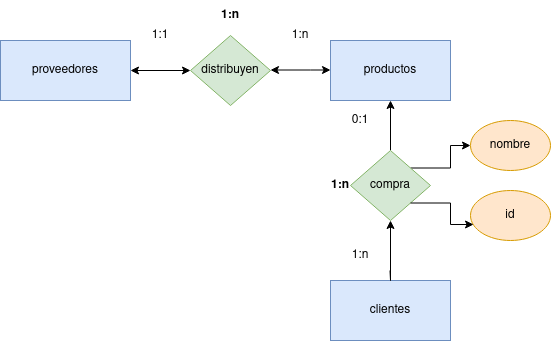

The diagram above was exported from draw.io. Its source (the exported page's mxGraphModel, read from the mxfile embedded in the PNG):
<mxGraphModel dx="1434" dy="795" grid="1" gridSize="10" guides="1" tooltips="1" connect="1" arrows="1" fold="1" page="1" pageScale="1" pageWidth="827" pageHeight="1169" math="0" shadow="0">
  <root>
    <mxCell id="0" />
    <mxCell id="1" parent="0" />
    <mxCell id="QYk_PWpJ37yog6MR560c-2" value="proveedores" style="rounded=0;whiteSpace=wrap;html=1;fillColor=#dae8fc;strokeColor=#6c8ebf;" vertex="1" parent="1">
      <mxGeometry x="160" y="160" width="130" height="60" as="geometry" />
    </mxCell>
    <mxCell id="QYk_PWpJ37yog6MR560c-3" value="clientes" style="rounded=0;whiteSpace=wrap;html=1;fillColor=#dae8fc;strokeColor=#6c8ebf;" vertex="1" parent="1">
      <mxGeometry x="490" y="400" width="120" height="60" as="geometry" />
    </mxCell>
    <mxCell id="QYk_PWpJ37yog6MR560c-4" value="productos" style="rounded=0;whiteSpace=wrap;html=1;fillColor=#dae8fc;strokeColor=#6c8ebf;" vertex="1" parent="1">
      <mxGeometry x="490" y="160" width="120" height="60" as="geometry" />
    </mxCell>
    <mxCell id="QYk_PWpJ37yog6MR560c-5" value="distribuyen" style="rhombus;whiteSpace=wrap;html=1;fillColor=#d5e8d4;strokeColor=#82b366;" vertex="1" parent="1">
      <mxGeometry x="350" y="155" width="80" height="70" as="geometry" />
    </mxCell>
    <mxCell id="QYk_PWpJ37yog6MR560c-14" style="edgeStyle=orthogonalEdgeStyle;rounded=0;orthogonalLoop=1;jettySize=auto;html=1;exitX=0.5;exitY=0;exitDx=0;exitDy=0;entryX=0.5;entryY=1;entryDx=0;entryDy=0;" edge="1" parent="1" source="QYk_PWpJ37yog6MR560c-6" target="QYk_PWpJ37yog6MR560c-4">
      <mxGeometry relative="1" as="geometry" />
    </mxCell>
    <mxCell id="QYk_PWpJ37yog6MR560c-39" style="edgeStyle=orthogonalEdgeStyle;rounded=0;orthogonalLoop=1;jettySize=auto;html=1;exitX=1;exitY=0;exitDx=0;exitDy=0;" edge="1" parent="1" source="QYk_PWpJ37yog6MR560c-6" target="QYk_PWpJ37yog6MR560c-20">
      <mxGeometry relative="1" as="geometry" />
    </mxCell>
    <mxCell id="QYk_PWpJ37yog6MR560c-6" value="compra" style="rhombus;whiteSpace=wrap;html=1;fillColor=#d5e8d4;strokeColor=#82b366;" vertex="1" parent="1">
      <mxGeometry x="510" y="270" width="80" height="70" as="geometry" />
    </mxCell>
    <mxCell id="QYk_PWpJ37yog6MR560c-10" value="" style="endArrow=classic;startArrow=classic;html=1;rounded=0;exitX=1;exitY=0.5;exitDx=0;exitDy=0;" edge="1" parent="1" source="QYk_PWpJ37yog6MR560c-2" target="QYk_PWpJ37yog6MR560c-5">
      <mxGeometry width="50" height="50" relative="1" as="geometry">
        <mxPoint x="300" y="215" as="sourcePoint" />
        <mxPoint x="350" y="165" as="targetPoint" />
      </mxGeometry>
    </mxCell>
    <mxCell id="QYk_PWpJ37yog6MR560c-11" value="" style="endArrow=classic;startArrow=classic;html=1;rounded=0;exitX=1;exitY=0.5;exitDx=0;exitDy=0;" edge="1" parent="1">
      <mxGeometry width="50" height="50" relative="1" as="geometry">
        <mxPoint x="430" y="189.5" as="sourcePoint" />
        <mxPoint x="490" y="189.5" as="targetPoint" />
        <Array as="points">
          <mxPoint x="470" y="189.5" />
        </Array>
      </mxGeometry>
    </mxCell>
    <mxCell id="QYk_PWpJ37yog6MR560c-12" value="" style="endArrow=classic;html=1;rounded=0;" edge="1" parent="1">
      <mxGeometry width="50" height="50" relative="1" as="geometry">
        <mxPoint x="549.5" y="390.03" as="sourcePoint" />
        <mxPoint x="550" y="340" as="targetPoint" />
        <Array as="points">
          <mxPoint x="550" y="400" />
        </Array>
      </mxGeometry>
    </mxCell>
    <mxCell id="QYk_PWpJ37yog6MR560c-18" value="id" style="ellipse;whiteSpace=wrap;html=1;fillColor=#ffe6cc;strokeColor=#d79b00;" vertex="1" parent="1">
      <mxGeometry x="630" y="310" width="80" height="50" as="geometry" />
    </mxCell>
    <mxCell id="QYk_PWpJ37yog6MR560c-20" value="nombre" style="ellipse;whiteSpace=wrap;html=1;fillColor=#ffe6cc;strokeColor=#d79b00;" vertex="1" parent="1">
      <mxGeometry x="630" y="240" width="80" height="50" as="geometry" />
    </mxCell>
    <mxCell id="QYk_PWpJ37yog6MR560c-28" value="1:n" style="text;html=1;strokeColor=none;fillColor=none;align=center;verticalAlign=middle;whiteSpace=wrap;rounded=0;" vertex="1" parent="1">
      <mxGeometry x="490" y="360" width="60" height="30" as="geometry" />
    </mxCell>
    <mxCell id="QYk_PWpJ37yog6MR560c-32" value="1:1" style="text;html=1;strokeColor=none;fillColor=none;align=center;verticalAlign=middle;whiteSpace=wrap;rounded=0;" vertex="1" parent="1">
      <mxGeometry x="290" y="140" width="60" height="30" as="geometry" />
    </mxCell>
    <mxCell id="QYk_PWpJ37yog6MR560c-33" value="1:n" style="text;html=1;strokeColor=none;fillColor=none;align=center;verticalAlign=middle;whiteSpace=wrap;rounded=0;" vertex="1" parent="1">
      <mxGeometry x="430" y="140" width="60" height="30" as="geometry" />
    </mxCell>
    <mxCell id="QYk_PWpJ37yog6MR560c-34" value="&lt;b&gt;1:n&lt;/b&gt;" style="text;html=1;strokeColor=none;fillColor=none;align=center;verticalAlign=middle;whiteSpace=wrap;rounded=0;" vertex="1" parent="1">
      <mxGeometry x="360" y="120" width="60" height="30" as="geometry" />
    </mxCell>
    <mxCell id="QYk_PWpJ37yog6MR560c-36" value="0:1" style="text;html=1;strokeColor=none;fillColor=none;align=center;verticalAlign=middle;whiteSpace=wrap;rounded=0;" vertex="1" parent="1">
      <mxGeometry x="490" y="225" width="60" height="30" as="geometry" />
    </mxCell>
    <mxCell id="QYk_PWpJ37yog6MR560c-37" value="&lt;b&gt;1:n&lt;/b&gt;" style="text;html=1;strokeColor=none;fillColor=none;align=center;verticalAlign=middle;whiteSpace=wrap;rounded=0;" vertex="1" parent="1">
      <mxGeometry x="470" y="290" width="60" height="30" as="geometry" />
    </mxCell>
    <mxCell id="QYk_PWpJ37yog6MR560c-38" style="edgeStyle=orthogonalEdgeStyle;rounded=0;orthogonalLoop=1;jettySize=auto;html=1;exitX=1;exitY=1;exitDx=0;exitDy=0;entryX=0.038;entryY=0.68;entryDx=0;entryDy=0;entryPerimeter=0;" edge="1" parent="1" source="QYk_PWpJ37yog6MR560c-6" target="QYk_PWpJ37yog6MR560c-18">
      <mxGeometry relative="1" as="geometry" />
    </mxCell>
  </root>
</mxGraphModel>